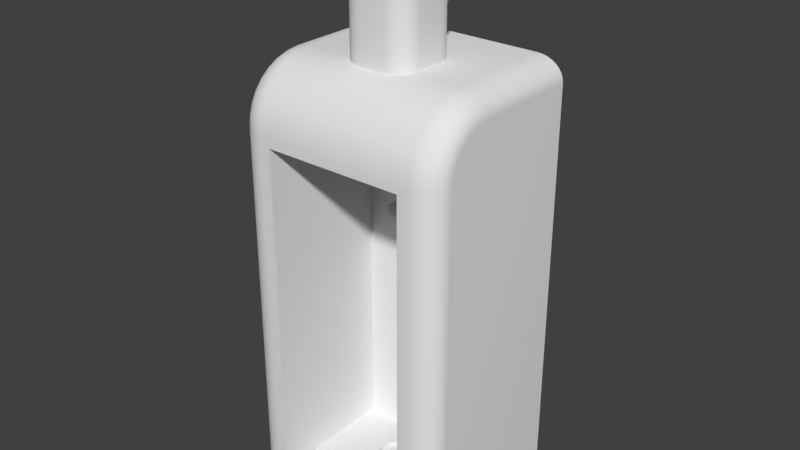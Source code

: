 # Source: GravityStorage.blend  (saved by Blender 2.78.0; exported with 4.5.12 LTS)
import bpy
from mathutils import Matrix  # noqa: F401  (used for matrix-valued properties, if any)

bpy.ops.wm.read_factory_settings(use_empty=True)
scene = bpy.context.scene
scene.name = 'Scene'

# ---- collections
col_collection_1 = bpy.data.collections.new('Collection 1'); scene.collection.children.link(col_collection_1)

# ---- materials (node trees are filled in below, after node groups)
mat_material = bpy.data.materials.new('Material')
mat_material.alpha_threshold = 0.0
mat_material.use_transparent_shadow = False
mat_material.roughness = 0.5
mat_material.line_color = (0.0, 0.0, 0.0, 1.0)

# ---- material node trees

# ---- world
world_world = bpy.data.worlds.new('World'); scene.world = world_world
world_world.color = (0.05088, 0.05088, 0.05088)
world_world.use_sun_shadow = False
world_world.sun_shadow_jitter_overblur = 0.0
world_world.cycles.sampling_method = 'MANUAL'

# ---- meshes
me_cylinder = bpy.data.meshes.new('Cylinder')
me_cylinder.from_pydata([(0.0, 1.0, -0.1), (-2.871e-07, 0.248, -1.49e-08), (0.1951, 0.9808, -0.1), (0.04838, 0.2432, -1.49e-08), (0.3827, 0.9239, -0.1), (0.0949, 0.2291, -1.49e-08), (0.5556, 0.8315, -0.1), (0.1378, 0.2062, -1.49e-08), (0.7071, 0.7071, -0.1), (0.1754, 0.1754, -1.49e-08), (0.8315, 0.5556, -0.1), (0.2062, 0.1378, -1.49e-08), (0.9239, 0.3827, -0.1), (0.2291, 0.0949, -1.49e-08), (0.9808, 0.1951, -0.1), (0.2432, 0.04838, -1.49e-08), (1.0, 7.55e-08, -0.1), (0.248, -3.992e-08, -1.49e-08), (0.9808, -0.1951, -0.1), (0.2432, -0.04838, -1.49e-08), (0.9239, -0.3827, -0.1), (0.2291, -0.0949, -1.49e-08), (0.8315, -0.5556, -0.1), (0.2062, -0.1378, -1.49e-08), (0.7071, -0.7071, -0.1), (0.1754, -0.1754, -1.49e-08), (0.5556, -0.8315, -0.1), (0.1378, -0.2062, -1.49e-08), (0.3827, -0.9239, -0.1), (0.0949, -0.2291, -1.49e-08), (0.1951, -0.9808, -0.1), (0.04838, -0.2432, -1.49e-08), (-3.258e-07, -1.0, -0.1), (-9.22e-08, -0.248, -1.49e-08), (-0.1951, -0.9808, -0.1), (-0.04838, -0.2432, -1.49e-08), (-0.3827, -0.9239, -0.1), (-0.0949, -0.2291, -1.49e-08), (-0.5556, -0.8315, -0.1), (-0.1378, -0.2062, -1.49e-08), (-0.7071, -0.7071, -0.1), (-0.1754, -0.1754, -1.49e-08), (-0.8315, -0.5556, -0.1), (-0.2062, -0.1378, -1.49e-08), (-0.9239, -0.3827, -0.1), (-0.2291, -0.0949, -1.49e-08), (-0.9808, -0.1951, -0.1), (-0.2432, -0.04838, -1.49e-08), (-1.0, 9.656e-07, -0.1), (-0.248, 2.759e-07, -1.49e-08), (-0.9808, 0.1951, -0.1), (-0.2432, 0.04838, -1.49e-08), (-0.9239, 0.3827, -0.1), (-0.2291, 0.0949, -1.49e-08), (-0.8315, 0.5556, -0.1), (-0.2062, 0.1378, -1.49e-08), (-0.7071, 0.7071, -0.1), (-0.1754, 0.1754, -1.49e-08), (-0.5556, 0.8315, -0.1), (-0.1378, 0.2062, -1.49e-08), (-0.3827, 0.9239, -0.1), (-0.0949, 0.2291, -1.49e-08), (-0.1951, 0.9808, -0.1), (-0.04838, 0.2432, -1.49e-08), (0.1951, 0.9808, -1.49e-08), (0.0, 1.0, -1.49e-08), (0.3827, 0.9239, -1.49e-08), (0.5556, 0.8315, -1.49e-08), (0.7071, 0.7071, -1.49e-08), (0.8315, 0.5556, -1.49e-08), (0.9239, 0.3827, -1.49e-08), (0.9808, 0.1951, -1.49e-08), (1.0, 7.55e-08, -1.49e-08), (0.9808, -0.1951, -1.49e-08), (0.9239, -0.3827, -1.49e-08), (0.8315, -0.5556, -1.49e-08), (0.7071, -0.7071, -1.49e-08), (0.5556, -0.8315, -1.49e-08), (0.3827, -0.9239, -1.49e-08), (0.1951, -0.9808, -1.49e-08), (-3.258e-07, -1.0, -1.49e-08), (-0.1951, -0.9808, -1.49e-08), (-0.3827, -0.9239, -1.49e-08), (-0.5556, -0.8315, -1.49e-08), (-0.7071, -0.7071, -1.49e-08), (-0.8315, -0.5556, -1.49e-08), (-0.9239, -0.3827, -1.49e-08), (-0.9808, -0.1951, -1.49e-08), (-1.0, 9.656e-07, -1.49e-08), (-0.9808, 0.1951, -1.49e-08), (-0.9239, 0.3827, -1.49e-08), (-0.8315, 0.5556, -1.49e-08), (-0.7071, 0.7071, -1.49e-08), (-0.5556, 0.8315, -1.49e-08), (-0.3827, 0.9239, -1.49e-08), (-0.1951, 0.9808, -1.49e-08), (0.04838, 0.2432, -0.05), (-2.871e-07, 0.248, -0.05), (0.0949, 0.2291, -0.05), (0.1378, 0.2062, -0.05), (0.1754, 0.1754, -0.05), (0.2062, 0.1378, -0.05), (0.2291, 0.0949, -0.05), (0.2432, 0.04838, -0.05), (0.248, -3.992e-08, -0.05), (0.2432, -0.04838, -0.05), (0.2291, -0.0949, -0.05), (0.2062, -0.1378, -0.05), (0.1754, -0.1754, -0.05), (0.1378, -0.2062, -0.05), (0.0949, -0.2291, -0.05), (0.04838, -0.2432, -0.05), (-9.22e-08, -0.248, -0.05), (-0.04838, -0.2432, -0.05), (-0.0949, -0.2291, -0.05), (-0.1378, -0.2062, -0.05), (-0.1754, -0.1754, -0.05), (-0.2062, -0.1378, -0.05), (-0.2291, -0.0949, -0.05), (-0.2432, -0.04838, -0.05), (-0.248, 2.759e-07, -0.05), (-0.2432, 0.04838, -0.05), (-0.2291, 0.0949, -0.05), (-0.2062, 0.1378, -0.05), (-0.1754, 0.1754, -0.05), (-0.1378, 0.2062, -0.05), (-0.0949, 0.2291, -0.05), (-0.04838, 0.2432, -0.05), (0.0, 1.0, -0.1), (0.1951, 0.9808, -0.1), (0.1951, 0.9808, -1.49e-08), (0.0, 1.0, -1.49e-08), (0.3827, 0.9239, -0.1), (0.3827, 0.9239, -1.49e-08), (0.5556, 0.8315, -0.1), (0.5556, 0.8315, -1.49e-08), (0.7071, 0.7071, -0.1), (0.7071, 0.7071, -1.49e-08), (0.8315, 0.5556, -0.1), (0.8315, 0.5556, -1.49e-08), (0.9239, 0.3827, -0.1), (0.9239, 0.3827, -1.49e-08), (0.9808, 0.1951, -0.1), (0.9808, 0.1951, -1.49e-08), (1.0, 7.55e-08, -0.1), (1.0, 7.55e-08, -1.49e-08), (0.9808, -0.1951, -0.1), (0.9808, -0.1951, -1.49e-08), (0.9239, -0.3827, -0.1), (0.9239, -0.3827, -1.49e-08), (0.8315, -0.5556, -0.1), (0.8315, -0.5556, -1.49e-08), (0.7071, -0.7071, -0.1), (0.7071, -0.7071, -1.49e-08), (0.5556, -0.8315, -0.1), (0.5556, -0.8315, -1.49e-08), (0.3827, -0.9239, -0.1), (0.3827, -0.9239, -1.49e-08), (0.1951, -0.9808, -0.1), (0.1951, -0.9808, -1.49e-08), (-3.258e-07, -1.0, -0.1), (-3.258e-07, -1.0, -1.49e-08), (-0.1951, -0.9808, -0.1), (-0.1951, -0.9808, -1.49e-08), (-0.3827, -0.9239, -0.1), (-0.3827, -0.9239, -1.49e-08), (-0.5556, -0.8315, -0.1), (-0.5556, -0.8315, -1.49e-08), (-0.7071, -0.7071, -0.1), (-0.7071, -0.7071, -1.49e-08), (-0.8315, -0.5556, -0.1), (-0.8315, -0.5556, -1.49e-08), (-0.9239, -0.3827, -0.1), (-0.9239, -0.3827, -1.49e-08), (-0.9808, -0.1951, -0.1), (-0.9808, -0.1951, -1.49e-08), (-1.0, 9.656e-07, -0.1), (-1.0, 9.656e-07, -1.49e-08), (-0.9808, 0.1951, -0.1), (-0.9808, 0.1951, -1.49e-08), (-0.9239, 0.3827, -0.1), (-0.9239, 0.3827, -1.49e-08), (-0.8315, 0.5556, -0.1), (-0.8315, 0.5556, -1.49e-08), (-0.7071, 0.7071, -0.1), (-0.7071, 0.7071, -1.49e-08), (-0.5556, 0.8315, -0.1), (-0.5556, 0.8315, -1.49e-08), (-0.3827, 0.9239, -0.1), (-0.3827, 0.9239, -1.49e-08), (-0.1951, 0.9808, -0.1), (-0.1951, 0.9808, -1.49e-08), (0.04838, 0.2432, -1.49e-08), (-2.871e-07, 0.248, -1.49e-08), (0.0949, 0.2291, -1.49e-08), (0.1378, 0.2062, -1.49e-08), (0.1754, 0.1754, -1.49e-08), (0.2062, 0.1378, -1.49e-08), (0.2291, 0.0949, -1.49e-08), (0.2432, 0.04838, -1.49e-08), (0.248, -3.992e-08, -1.49e-08), (0.2432, -0.04838, -1.49e-08), (0.2291, -0.0949, -1.49e-08), (0.2062, -0.1378, -1.49e-08), (0.1754, -0.1754, -1.49e-08), (0.1378, -0.2062, -1.49e-08), (0.0949, -0.2291, -1.49e-08), (0.04838, -0.2432, -1.49e-08), (-9.22e-08, -0.248, -1.49e-08), (-0.04838, -0.2432, -1.49e-08), (-0.0949, -0.2291, -1.49e-08), (-0.1378, -0.2062, -1.49e-08), (-0.1754, -0.1754, -1.49e-08), (-0.2062, -0.1378, -1.49e-08), (-0.2291, -0.0949, -1.49e-08), (-0.2432, -0.04838, -1.49e-08), (-0.248, 2.759e-07, -1.49e-08), (-0.2432, 0.04838, -1.49e-08), (-0.2291, 0.0949, -1.49e-08), (-0.2062, 0.1378, -1.49e-08), (-0.1754, 0.1754, -1.49e-08), (-0.1378, 0.2062, -1.49e-08), (-0.0949, 0.2291, -1.49e-08), (-0.04838, 0.2432, -1.49e-08), (0.04838, 0.2432, -0.05), (-2.871e-07, 0.248, -0.05), (0.0949, 0.2291, -0.05), (0.1378, 0.2062, -0.05), (0.1754, 0.1754, -0.05), (0.2062, 0.1378, -0.05), (0.2291, 0.0949, -0.05), (0.2432, 0.04838, -0.05), (0.248, -3.992e-08, -0.05), (0.2432, -0.04838, -0.05), (0.2291, -0.0949, -0.05), (0.2062, -0.1378, -0.05), (0.1754, -0.1754, -0.05), (0.1378, -0.2062, -0.05), (0.0949, -0.2291, -0.05), (0.04838, -0.2432, -0.05), (-9.22e-08, -0.248, -0.05), (-0.04838, -0.2432, -0.05), (-0.0949, -0.2291, -0.05), (-0.1378, -0.2062, -0.05), (-0.1754, -0.1754, -0.05), (-0.2062, -0.1378, -0.05), (-0.2291, -0.0949, -0.05), (-0.2432, -0.04838, -0.05), (-0.248, 2.759e-07, -0.05), (-0.2432, 0.04838, -0.05), (-0.2291, 0.0949, -0.05), (-0.2062, 0.1378, -0.05), (-0.1754, 0.1754, -0.05), (-0.1378, 0.2062, -0.05), (-0.0949, 0.2291, -0.05), (-0.04838, 0.2432, -0.05)], [], [(128, 131, 130, 129), (129, 130, 133, 132), (132, 133, 135, 134), (134, 135, 137, 136), (136, 137, 139, 138), (138, 139, 141, 140), (140, 141, 143, 142), (142, 143, 145, 144), (144, 145, 147, 146), (146, 147, 149, 148), (148, 149, 151, 150), (150, 151, 153, 152), (152, 153, 155, 154), (154, 155, 157, 156), (156, 157, 159, 158), (158, 159, 161, 160), (160, 161, 163, 162), (162, 163, 165, 164), (164, 165, 167, 166), (166, 167, 169, 168), (168, 169, 171, 170), (170, 171, 173, 172), (172, 173, 175, 174), (174, 175, 177, 176), (176, 177, 179, 178), (178, 179, 181, 180), (180, 181, 183, 182), (182, 183, 185, 184), (184, 185, 187, 186), (186, 187, 189, 188), (199, 13, 102, 231), (188, 189, 191, 190), (190, 191, 131, 128), (0, 2, 4, 6, 8, 10, 12, 14, 16, 18, 20, 22, 24, 26, 28, 30, 32, 34, 36, 38, 40, 42, 44, 46, 48, 50, 52, 54, 56, 58, 60, 62), (193, 192, 64, 65), (192, 194, 66, 64), (194, 195, 67, 66), (195, 196, 68, 67), (196, 197, 69, 68), (197, 198, 70, 69), (198, 15, 71, 70), (15, 200, 72, 71), (200, 201, 73, 72), (201, 202, 74, 73), (202, 203, 75, 74), (203, 204, 76, 75), (204, 205, 77, 76), (205, 206, 78, 77), (206, 207, 79, 78), (207, 208, 80, 79), (208, 209, 81, 80), (209, 210, 82, 81), (210, 211, 83, 82), (211, 212, 84, 83), (212, 213, 85, 84), (213, 214, 86, 85), (214, 215, 87, 86), (215, 216, 88, 87), (216, 217, 89, 88), (217, 218, 90, 89), (218, 219, 91, 90), (219, 220, 92, 91), (220, 221, 93, 92), (221, 222, 94, 93), (222, 223, 95, 94), (223, 193, 65, 95), (224, 225, 255, 254, 253, 252, 251, 250, 249, 248, 247, 246, 245, 244, 243, 242, 241, 240, 239, 238, 237, 236, 235, 234, 233, 232, 103, 230, 229, 228, 227, 226), (43, 41, 116, 117), (17, 199, 231, 104), (45, 43, 117, 118), (19, 17, 104, 105), (47, 45, 118, 119), (21, 19, 105, 106), (49, 47, 119, 120), (23, 21, 106, 107), (51, 49, 120, 121), (25, 23, 107, 108), (53, 51, 121, 122), (27, 25, 108, 109), (55, 53, 122, 123), (29, 27, 109, 110), (3, 1, 97, 96), (57, 55, 123, 124), (31, 29, 110, 111), (5, 3, 96, 98), (59, 57, 124, 125), (33, 31, 111, 112), (7, 5, 98, 99), (61, 59, 125, 126), (35, 33, 112, 113), (9, 7, 99, 100), (63, 61, 126, 127), (37, 35, 113, 114), (11, 9, 100, 101), (1, 63, 127, 97), (39, 37, 114, 115), (13, 11, 101, 102), (41, 39, 115, 116)])
me_cylinder.polygons.foreach_set('use_smooth', [True] * 98)
me_cylinder.use_remesh_preserve_volume = False
me_cylinder.use_remesh_preserve_attributes = False
me_cylinder.use_mirror_vertex_groups = False
me_cylinder.update()
me_cube_001 = bpy.data.meshes.new('Cube.001')
me_cube_001.from_pydata([(-0.4, -0.4, -1.0), (-0.4, -1.0, -0.4), (-1.0, -0.4, -0.4), (-0.4, -0.5552, -0.9796), (-0.4, -0.7, -0.9196), (-0.4, -0.8243, -0.8243), (-0.5552, -0.4, -0.9796), (-0.5601, -0.5614, -0.9552), (-0.5575, -0.701, -0.8946), (-0.5543, -0.8098, -0.8102), (-0.7, -0.4, -0.9196), (-0.7011, -0.5584, -0.8942), (-0.6858, -0.6859, -0.8433), (-0.6732, -0.7777, -0.7777), (-0.7464, -0.7464, -0.7464), (-0.5552, -0.9796, -0.4), (-0.7, -0.9196, -0.4), (-0.8243, -0.8243, -0.4), (-0.4, -0.9796, -0.5552), (-0.5614, -0.9552, -0.5601), (-0.701, -0.8946, -0.5575), (-0.8098, -0.8102, -0.5543), (-0.4, -0.9196, -0.7), (-0.5584, -0.8942, -0.7011), (-0.6859, -0.8433, -0.6858), (-0.7777, -0.7777, -0.6732), (-0.9796, -0.4, -0.5552), (-0.9196, -0.4, -0.7), (-0.8243, -0.4, -0.8243), (-0.9796, -0.5552, -0.4), (-0.9552, -0.5601, -0.5614), (-0.8946, -0.5575, -0.701), (-0.8102, -0.5543, -0.8098), (-0.9196, -0.7, -0.4), (-0.8942, -0.7011, -0.5584), (-0.8433, -0.6858, -0.6859), (-0.7777, -0.6732, -0.7777), (-0.4, -1.0, 1.0), (-1.0, -0.4, 1.0), (-0.5553, -0.9796, 1.0), (-0.7, -0.9196, 1.0), (-0.8243, -0.8243, 1.0), (-0.9196, -0.7, 1.0), (-0.9796, -0.5553, 1.0), (-1.0, 1.0, -0.4), (-0.4, 1.0, -1.0), (-0.9796, 1.0, -0.5553), (-0.9196, 1.0, -0.7), (-0.8243, 1.0, -0.8243), (-0.7, 1.0, -0.9196), (-0.5553, 1.0, -0.9796), (-0.4, 1.0, 1.6), (-0.4, 1.6, 1.0), (-1.0, 0.4, 0.4), (-0.4, 1.023, 1.445), (-0.4, 1.083, 1.301), (-0.4, 1.176, 1.176), (-0.5537, 0.9773, 1.424), (-0.5554, 0.9971, 1.303), (-0.5577, 1.044, 1.201), (-0.5582, 1.113, 1.114), (-0.6983, 0.9176, 1.219), (-0.6988, 0.9526, 1.154), (-0.6949, 0.9998, 1.101), (-0.6891, 1.052, 1.052), (-0.7683, 1.0, 1.0), (-0.5537, 1.424, 0.9773), (-0.6983, 1.219, 0.9176), (-0.8243, 1.0, 0.8243), (-0.4, 1.445, 1.023), (-0.5567, 1.306, 1.003), (-0.7001, 1.156, 0.956), (-0.8169, 1.0, 0.887), (-0.4, 1.301, 1.083), (-0.5579, 1.202, 1.048), (-0.6951, 1.101, 1.001), (-0.7981, 1.0, 0.9483), (-0.9773, 0.5537, 0.5764), (-0.9176, 0.6983, 0.7807), (-0.8243, 0.8243, 1.0), (-0.9773, 0.5764, 0.5537), (-0.9383, 0.6964, 0.6934), (-0.8924, 0.7991, 0.8433), (-0.8174, 0.8863, 0.9996), (-0.9176, 0.7807, 0.6983), (-0.8896, 0.8452, 0.7976), (-0.8558, 0.8993, 0.8989), (-0.7982, 0.9481, 1.0), (0.4, -0.4, -1.0), (1.0, -0.4, -0.4), (0.4, -1.0, -0.4), (0.5552, -0.4, -0.9796), (0.7, -0.4, -0.9196), (0.8243, -0.4, -0.8243), (0.4, -0.5552, -0.9796), (0.5614, -0.5601, -0.9552), (0.701, -0.5575, -0.8946), (0.8098, -0.5543, -0.8102), (0.4, -0.7, -0.9196), (0.5584, -0.7011, -0.8942), (0.6859, -0.6858, -0.8433), (0.7777, -0.6732, -0.7777), (0.7464, -0.7464, -0.7464), (0.9796, -0.5552, -0.4), (0.9196, -0.7, -0.4), (0.8243, -0.8243, -0.4), (0.9796, -0.4, -0.5552), (0.9552, -0.5614, -0.5601), (0.8946, -0.701, -0.5575), (0.8102, -0.8098, -0.5543), (0.9196, -0.4, -0.7), (0.8942, -0.5584, -0.7011), (0.8433, -0.6859, -0.6858), (0.7777, -0.7777, -0.6732), (0.4, -0.9796, -0.5552), (0.4, -0.9196, -0.7), (0.4, -0.8243, -0.8243), (0.5552, -0.9796, -0.4), (0.5601, -0.9552, -0.5614), (0.5575, -0.8946, -0.701), (0.5543, -0.8102, -0.8098), (0.7, -0.9196, -0.4), (0.7011, -0.8942, -0.5584), (0.6858, -0.8433, -0.6859), (0.6732, -0.7777, -0.7777), (1.0, -0.4, 1.0), (0.4, -1.0, 1.0), (0.9796, -0.5553, 1.0), (0.9196, -0.7, 1.0), (0.8243, -0.8243, 1.0), (0.7, -0.9196, 1.0), (0.5553, -0.9796, 1.0), (0.4, 1.0, -1.0), (1.0, 1.0, -0.4), (0.5553, 1.0, -0.9796), (0.7, 1.0, -0.9196), (0.8243, 1.0, -0.8243), (0.9196, 1.0, -0.7), (0.9796, 1.0, -0.5553), (0.4, 1.0, 1.6), (1.0, 0.4, 0.4), (0.4, 1.6, 1.0), (0.5537, 0.9773, 1.424), (0.6983, 0.9176, 1.219), (0.8243, 0.8243, 1.0), (0.4, 1.023, 1.445), (0.5567, 1.003, 1.306), (0.7001, 0.956, 1.156), (0.8169, 0.887, 1.0), (0.4, 1.083, 1.301), (0.5579, 1.048, 1.202), (0.6951, 1.001, 1.101), (0.7981, 0.9483, 1.0), (0.7683, 1.0, 1.0), (0.9773, 0.5764, 0.5537), (0.9176, 0.7807, 0.6983), (0.8243, 1.0, 0.8243), (0.9773, 0.5537, 0.5764), (0.9383, 0.6934, 0.6964), (0.8924, 0.8433, 0.7991), (0.8174, 0.9996, 0.8863), (0.9176, 0.6983, 0.7807), (0.8896, 0.7976, 0.8452), (0.8558, 0.8989, 0.8993), (0.7982, 1.0, 0.9481), (0.4, 1.445, 1.023), (0.4, 1.301, 1.083), (0.4, 1.176, 1.176), (0.5537, 1.424, 0.9773), (0.5554, 1.303, 0.9971), (0.5577, 1.201, 1.044), (0.5582, 1.114, 1.113), (0.6983, 1.219, 0.9176), (0.6988, 1.154, 0.9526), (0.6949, 1.101, 0.9998), (0.6891, 1.052, 1.052), (-0.4, 4.0, -1.0), (-1.0, 4.0, -0.4), (-0.5553, 4.0, -0.9796), (-0.7, 4.0, -0.9196), (-0.8243, 4.0, -0.8243), (-0.9196, 4.0, -0.7), (-0.9796, 4.0, -0.5553), (-1.0, 4.0, 0.4), (-0.4, 4.0, 1.0), (-0.9796, 4.0, 0.5553), (-0.9196, 4.0, 0.7), (-0.8243, 4.0, 0.8243), (-0.7, 4.0, 0.9196), (-0.5553, 4.0, 0.9796), (0.4, 4.0, 1.0), (1.0, 4.0, 0.4), (0.5553, 4.0, 0.9796), (0.7, 4.0, 0.9196), (0.8243, 4.0, 0.8243), (0.9196, 4.0, 0.7), (0.9796, 4.0, 0.5553), (1.0, 4.0, -0.4), (0.4, 4.0, -1.0), (0.9796, 4.0, -0.5553), (0.9196, 4.0, -0.7), (0.8243, 4.0, -0.8243), (0.7, 4.0, -0.9196), (0.5553, 4.0, -0.9796), (1.0, 0.4, 2.625), (0.4, 1.0, 2.625), (0.9796, 0.5553, 2.625), (0.9196, 0.7, 2.625), (0.8243, 0.8243, 2.625), (0.7, 0.9196, 2.625), (0.5553, 0.9796, 2.625), (-0.4, 1.0, 2.625), (-1.0, 0.4, 2.625), (-0.5553, 0.9796, 2.625), (-0.7, 0.9196, 2.625), (-0.8243, 0.8243, 2.625), (-0.9196, 0.7, 2.625), (-0.9796, 0.5553, 2.625), (-1.0, -0.4, 2.625), (-0.4, -1.0, 2.625), (-0.9796, -0.5553, 2.625), (-0.9196, -0.7, 2.625), (-0.8243, -0.8243, 2.625), (-0.7, -0.9196, 2.625), (-0.5553, -0.9796, 2.625), (0.4, -1.0, 2.625), (1.0, -0.4, 2.625), (0.5553, -0.9796, 2.625), (0.7, -0.9196, 2.625), (0.8243, -0.8243, 2.625), (0.9196, -0.7, 2.625), (0.9796, -0.5553, 2.625), (-0.8243, 1.0, 0.8243), (0.8243, 0.8243, 1.0), (-0.4, 4.0, 1.0), (-0.5553, 4.0, 0.9796), (-0.7, 4.0, 0.9196), (-0.8243, 4.0, 0.8243), (-0.9196, 4.0, 0.7), (-0.9796, 4.0, 0.5553), (-1.0, 4.0, 0.4), (-0.5553, 4.0, -0.9796), (-0.4, 4.0, -1.0), (-0.7, 4.0, -0.9196), (-0.8243, 4.0, -0.8243), (-0.9196, 4.0, -0.7), (-0.9796, 4.0, -0.5553), (-1.0, 4.0, -0.4), (1.0, 4.0, 0.4), (0.9796, 4.0, 0.5553), (0.9196, 4.0, 0.7), (0.8243, 4.0, 0.8243), (0.7, 4.0, 0.9196), (0.5553, 4.0, 0.9796), (0.4, 4.0, 1.0), (0.4, 4.0, -1.0), (0.5553, 4.0, -0.9796), (0.7, 4.0, -0.9196), (0.8243, 4.0, -0.8243), (0.9196, 4.0, -0.7), (0.9796, 4.0, -0.5553), (1.0, 4.0, -0.4), (-1.0, 0.4, 2.625), (-0.9796, 0.5553, 2.625), (-0.9196, 0.7, 2.625), (-0.8243, 0.8243, 2.625), (-0.7, 0.9196, 2.625), (-0.5553, 0.9796, 2.625), (-0.4, 1.0, 2.625), (0.9796, 0.5553, 2.625), (1.0, 0.4, 2.625), (0.9196, 0.7, 2.625), (0.8243, 0.8243, 2.625), (0.7, 0.9196, 2.625), (0.5553, 0.9796, 2.625), (0.4, 1.0, 2.625), (-0.4, -1.0, 2.625), (-0.5553, -0.9796, 2.625), (-0.7, -0.9196, 2.625), (-0.8243, -0.8243, 2.625), (-0.9196, -0.7, 2.625), (-0.9796, -0.5553, 2.625), (-1.0, -0.4, 2.625), (1.0, -0.4, 2.625), (0.9796, -0.5553, 2.625), (0.9196, -0.7, 2.625), (0.8243, -0.8243, 2.625), (0.7, -0.9196, 2.625), (0.5553, -0.9796, 2.625), (0.4, -1.0, 2.625)], [], [(90, 126, 37, 1), (140, 204, 283, 125), (126, 225, 276, 37), (2, 38, 53, 44), (270, 269, 271, 272, 273, 274, 275, 268, 267, 266, 265, 264, 263, 212, 282, 281, 280, 279, 278, 277, 219, 289, 288, 287, 286, 285, 284, 226), (45, 176, 255, 132), (51, 211, 205, 139), (242, 241, 243, 244, 245, 246, 247, 240, 239, 238, 237, 236, 235, 184, 254, 253, 252, 251, 250, 249, 191, 261, 260, 259, 258, 257, 256, 198), (141, 190, 234, 52), (133, 140, 125, 89), (53, 183, 177, 44), (38, 218, 262, 53), (133, 197, 248, 140), (0, 3, 7, 6), (3, 4, 8, 7), (4, 5, 9, 8), (6, 7, 11, 10), (7, 8, 12, 11), (8, 9, 13, 12), (10, 11, 32, 28), (11, 12, 36, 32), (12, 13, 14, 36), (1, 15, 19, 18), (15, 16, 20, 19), (16, 17, 21, 20), (18, 19, 23, 22), (19, 20, 24, 23), (20, 21, 25, 24), (22, 23, 9, 5), (23, 24, 13, 9), (24, 25, 14, 13), (2, 26, 30, 29), (26, 27, 31, 30), (27, 28, 32, 31), (29, 30, 34, 33), (30, 31, 35, 34), (31, 32, 36, 35), (33, 34, 21, 17), (34, 35, 25, 21), (35, 36, 14, 25), (51, 54, 58, 57), (54, 55, 59, 58), (55, 56, 60, 59), (57, 58, 62, 61), (58, 59, 63, 62), (59, 60, 64, 63), (61, 62, 83, 79), (62, 63, 87, 83), (63, 64, 65, 87), (52, 66, 70, 69), (66, 67, 71, 70), (67, 232, 72, 71), (69, 70, 74, 73), (70, 71, 75, 74), (71, 72, 76, 75), (73, 74, 60, 56), (74, 75, 64, 60), (75, 76, 65, 64), (53, 77, 81, 80), (77, 78, 82, 81), (78, 79, 83, 82), (80, 81, 85, 84), (81, 82, 86, 85), (82, 83, 87, 86), (84, 85, 72, 232), (85, 86, 76, 72), (86, 87, 65, 76), (88, 91, 95, 94), (91, 92, 96, 95), (92, 93, 97, 96), (94, 95, 99, 98), (95, 96, 100, 99), (96, 97, 101, 100), (98, 99, 120, 116), (99, 100, 124, 120), (100, 101, 102, 124), (89, 103, 107, 106), (103, 104, 108, 107), (104, 105, 109, 108), (106, 107, 111, 110), (107, 108, 112, 111), (108, 109, 113, 112), (110, 111, 97, 93), (111, 112, 101, 97), (112, 113, 102, 101), (90, 114, 118, 117), (114, 115, 119, 118), (115, 116, 120, 119), (117, 118, 122, 121), (118, 119, 123, 122), (119, 120, 124, 123), (121, 122, 109, 105), (122, 123, 113, 109), (123, 124, 102, 113), (139, 142, 146, 145), (142, 143, 147, 146), (143, 233, 148, 147), (145, 146, 150, 149), (146, 147, 151, 150), (147, 148, 152, 151), (149, 150, 171, 167), (150, 151, 175, 171), (151, 152, 153, 175), (140, 154, 158, 157), (154, 155, 159, 158), (155, 156, 160, 159), (157, 158, 162, 161), (158, 159, 163, 162), (159, 160, 164, 163), (161, 162, 148, 233), (162, 163, 152, 148), (163, 164, 153, 152), (141, 165, 169, 168), (165, 166, 170, 169), (166, 167, 171, 170), (168, 169, 173, 172), (169, 170, 174, 173), (170, 171, 175, 174), (172, 173, 160, 156), (173, 174, 164, 160), (174, 175, 153, 164), (45, 0, 6, 50), (50, 6, 10, 49), (49, 10, 28, 48), (48, 28, 27, 47), (47, 27, 26, 46), (46, 26, 2, 44), (1, 37, 39, 15), (15, 39, 40, 16), (16, 40, 41, 17), (17, 41, 42, 33), (33, 42, 43, 29), (29, 43, 38, 2), (51, 139, 145, 54), (54, 145, 149, 55), (55, 149, 167, 56), (56, 167, 166, 73), (73, 166, 165, 69), (69, 165, 141, 52), (88, 132, 134, 91), (91, 134, 135, 92), (92, 135, 136, 93), (93, 136, 137, 110), (110, 137, 138, 106), (106, 138, 133, 89), (126, 90, 117, 131), (131, 117, 121, 130), (130, 121, 105, 129), (129, 105, 104, 128), (128, 104, 103, 127), (127, 103, 89, 125), (0, 88, 94, 3), (3, 94, 98, 4), (4, 98, 116, 5), (5, 116, 115, 22), (22, 115, 114, 18), (18, 114, 90, 1), (52, 234, 189, 66), (66, 189, 188, 67), (67, 188, 187, 68), (68, 187, 186, 84), (84, 186, 185, 80), (80, 185, 183, 53), (176, 45, 50, 178), (178, 50, 49, 179), (179, 49, 48, 180), (180, 48, 47, 181), (181, 47, 46, 182), (182, 46, 44, 177), (140, 248, 196, 154), (154, 196, 195, 155), (155, 195, 194, 156), (156, 194, 193, 172), (172, 193, 192, 168), (168, 192, 190, 141), (132, 255, 203, 134), (134, 203, 202, 135), (135, 202, 201, 136), (136, 201, 200, 137), (137, 200, 199, 138), (138, 199, 197, 133), (53, 262, 217, 77), (77, 217, 216, 78), (78, 216, 215, 79), (79, 215, 214, 61), (61, 214, 213, 57), (57, 213, 211, 51), (204, 140, 157, 206), (206, 157, 161, 207), (207, 161, 144, 208), (208, 144, 143, 209), (209, 143, 142, 210), (210, 142, 139, 205), (37, 276, 224, 39), (39, 224, 223, 40), (40, 223, 222, 41), (41, 222, 221, 42), (42, 221, 220, 43), (43, 220, 218, 38), (125, 283, 231, 127), (127, 231, 230, 128), (128, 230, 229, 129), (129, 229, 228, 130), (130, 228, 227, 131), (131, 227, 225, 126), (45, 132, 88, 0)])
me_cube_001.polygons.foreach_set('use_smooth', [True] * 206)
me_cube_001.use_remesh_preserve_volume = False
me_cube_001.use_remesh_preserve_attributes = False
me_cube_001.use_mirror_vertex_groups = False
me_cube_001.update()
me_cube = bpy.data.meshes.new('Cube')
me_cube.from_pydata([(1.0, 1.0, -2.5), (-1.0, 1.0, -2.5), (-0.6514, -1.0, -2.401), (-1.0, -0.75, -2.5), (-0.7988, -0.9952, -2.5), (-0.8457, -0.981, -2.5), (-0.8889, -0.9579, -2.5), (-0.9268, -0.9268, -2.5), (-0.9579, -0.8889, -2.5), (-0.981, -0.8457, -2.5), (-0.9952, -0.7988, -2.5), (-1.0, 1.0, 2.25), (-0.75, 1.0, 2.5), (-0.9952, 1.0, 2.299), (-0.981, 1.0, 2.346), (-0.9579, 1.0, 2.389), (-0.9268, 1.0, 2.427), (-0.8889, 1.0, 2.458), (-0.8457, 1.0, 2.481), (-0.7988, 1.0, 2.495), (-1.0, -0.75, 1.738), (-0.6514, -1.0, 1.651), (-0.9952, -0.7988, 1.74), (-0.981, -0.8457, 1.742), (-0.9579, -0.8889, 1.745), (-0.9268, -0.9268, 1.746), (-0.8889, -0.9579, 1.748), (-0.8457, -0.981, 1.749), (-0.7988, -0.9952, 1.75), (-1.0, -0.2377, 2.25), (-0.75, -0.25, 2.5), (-0.9952, -0.2401, 2.299), (-0.981, -0.2424, 2.346), (-0.9579, -0.2445, 2.389), (-0.9268, -0.2464, 2.427), (-0.8889, -0.2479, 2.458), (-0.8457, -0.2491, 2.481), (-0.7988, -0.2498, 2.495), (-1.0, -0.7392, 1.847), (-0.75, -0.9856, 1.896), (-0.9952, -0.7873, 1.857), (-0.981, -0.8335, 1.866), (-0.9579, -0.8761, 1.875), (-0.9268, -0.9134, 1.882), (-0.8889, -0.9441, 1.888), (-0.8457, -0.9668, 1.893), (-0.7988, -0.9809, 1.895), (-1.0, -0.7108, 1.941), (-0.75, -0.9429, 2.037), (-0.9952, -0.7561, 1.96), (-0.981, -0.7996, 1.978), (-0.9579, -0.8398, 1.994), (-0.9268, -0.8749, 2.009), (-0.8889, -0.9038, 2.021), (-0.8457, -0.9252, 2.03), (-0.7988, -0.9384, 2.035), (-1.0, -0.6647, 2.027), (-0.75, -0.8736, 2.167), (-0.9952, -0.7055, 2.054), (-0.981, -0.7447, 2.081), (-0.9579, -0.7808, 2.105), (-0.9268, -0.8124, 2.126), (-0.8889, -0.8384, 2.143), (-0.8457, -0.8577, 2.156), (-0.7988, -0.8696, 2.164), (-1.0, -0.6027, 2.103), (-0.75, -0.7803, 2.28), (-0.9952, -0.6374, 2.137), (-0.981, -0.6707, 2.171), (-0.9579, -0.7014, 2.201), (-0.9268, -0.7283, 2.228), (-0.8889, -0.7504, 2.25), (-0.8457, -0.7668, 2.267), (-0.7988, -0.7769, 2.277), (-1.0, -0.5271, 2.165), (-0.75, -0.6667, 2.374), (-0.9952, -0.5543, 2.205), (-0.981, -0.5805, 2.245), (-0.9579, -0.6047, 2.281), (-0.9268, -0.6258, 2.312), (-0.8889, -0.6432, 2.338), (-0.8457, -0.6561, 2.358), (-0.7988, -0.664, 2.37), (-1.0, -0.4409, 2.211), (-0.75, -0.537, 2.443), (-0.9952, -0.4596, 2.256), (-0.981, -0.4777, 2.3), (-0.9579, -0.4943, 2.34), (-0.9268, -0.5089, 2.375), (-0.8889, -0.5208, 2.404), (-0.8457, -0.5297, 2.425), (-0.7988, -0.5352, 2.438), (-1.0, -0.3473, 2.239), (-0.75, -0.3963, 2.486), (-0.9952, -0.3569, 2.287), (-0.981, -0.3661, 2.333), (-0.9579, -0.3745, 2.376), (-0.9268, -0.382, 2.413), (-0.8889, -0.3881, 2.444), (-0.8457, -0.3926, 2.467), (-0.7988, -0.3954, 2.481), (1.0, -0.75, -2.5), (0.6514, -1.0, -2.401), (0.9952, -0.7988, -2.5), (0.981, -0.8457, -2.5), (0.9579, -0.8889, -2.5), (0.9268, -0.9268, -2.5), (0.8889, -0.9579, -2.5), (0.8457, -0.981, -2.5), (0.7988, -0.9952, -2.5), (0.75, 1.0, 2.5), (1.0, 1.0, 2.25), (0.7988, 1.0, 2.495), (0.8457, 1.0, 2.481), (0.8889, 1.0, 2.458), (0.9268, 1.0, 2.427), (0.9579, 1.0, 2.389), (0.981, 1.0, 2.346), (0.9952, 1.0, 2.299), (1.0, -0.2377, 2.25), (0.75, -0.25, 2.5), (0.9952, -0.2401, 2.299), (0.981, -0.2424, 2.346), (0.9579, -0.2445, 2.389), (0.9268, -0.2464, 2.427), (0.8889, -0.2479, 2.458), (0.8457, -0.2491, 2.481), (0.7988, -0.2498, 2.495), (0.6514, -1.0, 1.651), (1.0, -0.75, 1.738), (0.7988, -0.9952, 1.75), (0.8457, -0.981, 1.749), (0.8889, -0.9579, 1.748), (0.9268, -0.9268, 1.746), (0.9579, -0.8889, 1.745), (0.981, -0.8457, 1.742), (0.9952, -0.7988, 1.74), (0.75, -0.3963, 2.486), (1.0, -0.3473, 2.239), (0.7988, -0.3954, 2.481), (0.8457, -0.3926, 2.467), (0.8889, -0.3881, 2.444), (0.9268, -0.382, 2.413), (0.9579, -0.3745, 2.376), (0.981, -0.3661, 2.333), (0.9952, -0.3569, 2.287), (0.75, -0.537, 2.443), (1.0, -0.4409, 2.211), (0.7988, -0.5352, 2.438), (0.8457, -0.5297, 2.425), (0.8889, -0.5208, 2.404), (0.9268, -0.5089, 2.375), (0.9579, -0.4943, 2.34), (0.981, -0.4777, 2.3), (0.9952, -0.4596, 2.256), (0.75, -0.6667, 2.374), (1.0, -0.5271, 2.165), (0.7988, -0.664, 2.37), (0.8457, -0.6561, 2.358), (0.8889, -0.6432, 2.338), (0.9268, -0.6258, 2.312), (0.9579, -0.6047, 2.281), (0.981, -0.5805, 2.245), (0.9952, -0.5543, 2.205), (0.75, -0.7803, 2.28), (1.0, -0.6027, 2.103), (0.7988, -0.7769, 2.277), (0.8457, -0.7668, 2.267), (0.8889, -0.7504, 2.25), (0.9268, -0.7283, 2.228), (0.9579, -0.7014, 2.201), (0.981, -0.6707, 2.171), (0.9952, -0.6374, 2.137), (0.75, -0.8736, 2.167), (1.0, -0.6647, 2.027), (0.7988, -0.8696, 2.164), (0.8457, -0.8577, 2.156), (0.8889, -0.8384, 2.143), (0.9268, -0.8124, 2.126), (0.9579, -0.7808, 2.105), (0.981, -0.7447, 2.081), (0.9952, -0.7055, 2.054), (0.75, -0.9429, 2.037), (1.0, -0.7108, 1.941), (0.7988, -0.9385, 2.035), (0.8457, -0.9252, 2.03), (0.8889, -0.9038, 2.021), (0.9268, -0.8749, 2.009), (0.9579, -0.8398, 1.994), (0.981, -0.7996, 1.978), (0.9952, -0.7561, 1.96), (0.75, -0.9856, 1.896), (1.0, -0.7392, 1.847), (0.7988, -0.9809, 1.895), (0.8457, -0.9668, 1.893), (0.8889, -0.9441, 1.888), (0.9268, -0.9134, 1.882), (0.9579, -0.8761, 1.875), (0.981, -0.8335, 1.866), (0.9952, -0.7873, 1.857), (-0.75, -1.0, -2.5), (-0.75, -1.0, 1.75), (0.75, -1.0, 1.75), (0.75, -1.0, -2.5), (-0.6514, 0.5, -2.401), (-0.6514, 0.5, 1.651), (0.6514, 0.5, 1.651), (0.6514, 0.5, -2.401), (-0.07064, 0.5, 0.7502), (-0.1206, 0.5, 0.8002), (-0.1289, 0.5, 0.7009), (-0.09564, 0.5, 0.7569), (-0.1139, 0.5, 0.7752), (-0.1206, 0.5, 0.8498), (-0.07064, 0.5, 0.8998), (-0.1495, 0.5, 0.9406), (-0.1139, 0.5, 0.8748), (-0.09564, 0.5, 0.8931), (0.07064, 0.5, 0.8998), (0.1206, 0.5, 0.8498), (0.1495, 0.5, 0.9406), (0.09564, 0.5, 0.8931), (0.1139, 0.5, 0.8748), (0.1206, 0.5, 0.8002), (0.07064, 0.5, 0.7502), (0.1289, 0.5, 0.7009), (0.1139, 0.5, 0.7752), (0.09564, 0.5, 0.7569), (-0.1206, 2.868e-08, 0.8002), (-0.07064, 1.118e-08, 0.7502), (-0.07064, -0.05, 0.8002), (-0.114, 1.164e-08, 0.7753), (-0.114, -0.02497, 0.8002), (-0.1075, -0.02391, 0.7763), (-0.07064, -0.02497, 0.7569), (-0.09561, 4.808e-09, 0.7569), (-0.09455, -0.02391, 0.7634), (-0.09561, -0.04332, 0.8002), (-0.07064, -0.04332, 0.7753), (-0.09455, -0.03683, 0.7763), (-0.1206, 6.706e-08, 0.8498), (-0.07064, -0.05, 0.8498), (-0.07064, 4.255e-08, 0.8998), (-0.114, -0.02497, 0.8498), (-0.114, 7.788e-08, 0.8747), (-0.1075, -0.02391, 0.8737), (-0.07064, -0.04332, 0.8747), (-0.09561, -0.04332, 0.8498), (-0.09455, -0.03683, 0.8737), (-0.09561, 6.831e-08, 0.8931), (-0.07064, -0.02497, 0.8931), (-0.09455, -0.02391, 0.8866), (0.1206, -9.036e-08, 0.8498), (0.07064, -1.341e-07, 0.8998), (0.07064, -0.05, 0.8498), (0.114, -1.335e-07, 0.8747), (0.114, -0.02497, 0.8498), (0.1075, -0.02391, 0.8737), (0.07064, -0.02497, 0.8931), (0.09561, -1.499e-07, 0.8931), (0.09455, -0.02391, 0.8866), (0.09561, -0.04332, 0.8498), (0.07064, -0.04332, 0.8747), (0.09455, -0.03683, 0.8737), (0.1206, 7.451e-09, 0.8002), (0.07064, -0.05, 0.8002), (0.07064, 8.333e-08, 0.7502), (0.114, -0.02497, 0.8002), (0.114, 5.419e-08, 0.7753), (0.1075, -0.02391, 0.7763), (0.07064, -0.04332, 0.7753), (0.09561, -0.04332, 0.8002), (0.09455, -0.03683, 0.7763), (0.09561, 8.154e-08, 0.7569), (0.07064, -0.02497, 0.7569), (0.09455, -0.02391, 0.7634), (1.0, 1.0, -2.5), (1.0, 1.0, -2.5), (-1.0, 1.0, -2.5), (-1.0, 1.0, -2.5), (-0.9952, 1.0, 2.299), (-1.0, 1.0, 2.25), (-0.981, 1.0, 2.346), (-0.9579, 1.0, 2.389), (-0.9268, 1.0, 2.427), (-0.8889, 1.0, 2.458), (-0.8457, 1.0, 2.481), (-0.7988, 1.0, 2.495), (-0.75, 1.0, 2.5), (-1.0, -0.75, -2.5), (-0.9952, -0.7988, -2.5), (-0.981, -0.8457, -2.5), (-0.9579, -0.8889, -2.5), (-0.9268, -0.9268, -2.5), (-0.8889, -0.9579, -2.5), (-0.8457, -0.981, -2.5), (-0.7988, -0.9952, -2.5), (-0.75, -1.0, -2.5), (0.7988, 1.0, 2.495), (0.75, 1.0, 2.5), (0.8457, 1.0, 2.481), (0.8889, 1.0, 2.458), (0.9268, 1.0, 2.427), (0.9579, 1.0, 2.389), (0.981, 1.0, 2.346), (0.9952, 1.0, 2.299), (1.0, 1.0, 2.25), (0.75, -1.0, -2.5), (0.7988, -0.9952, -2.5), (0.8457, -0.981, -2.5), (0.8889, -0.9579, -2.5), (0.9268, -0.9268, -2.5), (0.9579, -0.8889, -2.5), (0.981, -0.8457, -2.5), (0.9952, -0.7988, -2.5), (1.0, -0.75, -2.5), (-0.6514, -1.0, -2.401), (-0.6514, -1.0, -2.401), (-0.6514, -1.0, 1.651), (-0.6514, -1.0, 1.651), (0.6514, -1.0, 1.651), (0.6514, -1.0, 1.651), (0.6514, -1.0, -2.401), (0.6514, -1.0, -2.401), (-0.6514, 0.5, -2.401), (-0.6514, 0.5, -2.401), (-0.6514, 0.5, 1.651), (-0.6514, 0.5, 1.651), (0.6514, 0.5, 1.651), (0.6514, 0.5, 1.651), (0.6514, 0.5, -2.401), (0.6514, 0.5, -2.401), (-0.07064, 0.5, 0.7502), (-0.09564, 0.5, 0.7569), (-0.09564, 0.5, 0.7569), (-0.1139, 0.5, 0.7752), (-0.1139, 0.5, 0.7752), (-0.1206, 0.5, 0.8002), (-0.1206, 0.5, 0.8498), (-0.1139, 0.5, 0.8748), (-0.1139, 0.5, 0.8748), (-0.09564, 0.5, 0.8931), (-0.09564, 0.5, 0.8931), (-0.07064, 0.5, 0.8998), (0.07064, 0.5, 0.8998), (0.09564, 0.5, 0.8931), (0.09564, 0.5, 0.8931), (0.1139, 0.5, 0.8748), (0.1139, 0.5, 0.8748), (0.1206, 0.5, 0.8498), (0.1206, 0.5, 0.8002), (0.1139, 0.5, 0.7752), (0.1139, 0.5, 0.7752), (0.09564, 0.5, 0.7569), (0.09564, 0.5, 0.7569), (0.07064, 0.5, 0.7502)], [], [(289, 20, 38, 47, 56, 65, 74, 83, 92, 29, 11, 279), (299, 298, 300, 301, 302, 303, 304, 305, 306, 276, 278, 281, 280, 282, 283, 284, 285, 286, 287, 288), (137, 93, 84, 146), (110, 12, 30, 120), (120, 30, 93, 137), (146, 84, 75, 155), (155, 75, 66, 164), (164, 66, 57, 173), (173, 57, 48, 182), (182, 48, 39, 191), (191, 39, 201, 202), (321, 319, 327, 329), (29, 92, 94, 31), (31, 94, 95, 32), (32, 95, 96, 33), (33, 96, 97, 34), (34, 97, 98, 35), (35, 98, 99, 36), (36, 99, 100, 37), (37, 100, 93, 30), (92, 83, 85, 94), (94, 85, 86, 95), (95, 86, 87, 96), (96, 87, 88, 97), (97, 88, 89, 98), (98, 89, 90, 99), (99, 90, 91, 100), (100, 91, 84, 93), (83, 74, 76, 85), (85, 76, 77, 86), (86, 77, 78, 87), (87, 78, 79, 88), (88, 79, 80, 89), (89, 80, 81, 90), (90, 81, 82, 91), (91, 82, 75, 84), (74, 65, 67, 76), (76, 67, 68, 77), (77, 68, 69, 78), (78, 69, 70, 79), (79, 70, 71, 80), (80, 71, 72, 81), (81, 72, 73, 82), (82, 73, 66, 75), (65, 56, 58, 67), (67, 58, 59, 68), (68, 59, 60, 69), (69, 60, 61, 70), (70, 61, 62, 71), (71, 62, 63, 72), (72, 63, 64, 73), (73, 64, 57, 66), (56, 47, 49, 58), (58, 49, 50, 59), (59, 50, 51, 60), (60, 51, 52, 61), (61, 52, 53, 62), (62, 53, 54, 63), (63, 54, 55, 64), (64, 55, 48, 57), (47, 38, 40, 49), (49, 40, 41, 50), (50, 41, 42, 51), (51, 42, 43, 52), (52, 43, 44, 53), (53, 44, 45, 54), (54, 45, 46, 55), (55, 46, 39, 48), (38, 20, 22, 40), (40, 22, 23, 41), (41, 23, 24, 42), (42, 24, 25, 43), (43, 25, 26, 44), (44, 26, 27, 45), (45, 27, 28, 46), (46, 28, 201, 39), (11, 29, 31, 13), (13, 31, 32, 14), (14, 32, 33, 15), (15, 33, 34, 16), (16, 34, 35, 17), (17, 35, 36, 18), (18, 36, 37, 19), (19, 37, 30, 12), (20, 289, 290, 22), (22, 290, 291, 23), (23, 291, 292, 24), (24, 292, 293, 25), (25, 293, 294, 26), (26, 294, 295, 27), (27, 295, 296, 28), (28, 296, 297, 201), (277, 315, 314, 313, 312, 311, 310, 309, 308, 203, 200, 4, 5, 6, 7, 8, 9, 10, 3, 1), (138, 119, 121, 145), (145, 121, 122, 144), (144, 122, 123, 143), (143, 123, 124, 142), (142, 124, 125, 141), (141, 125, 126, 140), (140, 126, 127, 139), (139, 127, 120, 137), (147, 138, 145, 154), (154, 145, 144, 153), (153, 144, 143, 152), (152, 143, 142, 151), (151, 142, 141, 150), (150, 141, 140, 149), (149, 140, 139, 148), (148, 139, 137, 146), (156, 147, 154, 163), (163, 154, 153, 162), (162, 153, 152, 161), (161, 152, 151, 160), (160, 151, 150, 159), (159, 150, 149, 158), (158, 149, 148, 157), (157, 148, 146, 155), (165, 156, 163, 172), (172, 163, 162, 171), (171, 162, 161, 170), (170, 161, 160, 169), (169, 160, 159, 168), (168, 159, 158, 167), (167, 158, 157, 166), (166, 157, 155, 164), (174, 165, 172, 181), (181, 172, 171, 180), (180, 171, 170, 179), (179, 170, 169, 178), (178, 169, 168, 177), (177, 168, 167, 176), (176, 167, 166, 175), (175, 166, 164, 173), (183, 174, 181, 190), (190, 181, 180, 189), (189, 180, 179, 188), (188, 179, 178, 187), (187, 178, 177, 186), (186, 177, 176, 185), (185, 176, 175, 184), (184, 175, 173, 182), (192, 183, 190, 199), (199, 190, 189, 198), (198, 189, 188, 197), (197, 188, 187, 196), (196, 187, 186, 195), (195, 186, 185, 194), (194, 185, 184, 193), (193, 184, 182, 191), (129, 192, 199, 136), (136, 199, 198, 135), (135, 198, 197, 134), (134, 197, 196, 133), (133, 196, 195, 132), (132, 195, 194, 131), (131, 194, 193, 130), (130, 193, 191, 202), (110, 120, 127, 112), (112, 127, 126, 113), (113, 126, 125, 114), (114, 125, 124, 115), (115, 124, 123, 116), (116, 123, 122, 117), (117, 122, 121, 118), (118, 121, 119, 111), (202, 307, 109, 130), (130, 109, 108, 131), (131, 108, 107, 132), (132, 107, 106, 133), (133, 106, 105, 134), (134, 105, 104, 135), (135, 104, 103, 136), (136, 103, 101, 129), (0, 111, 119, 138, 147, 156, 165, 174, 183, 192, 129, 101), (316, 318, 201, 297), (320, 322, 307, 202), (322, 316, 297, 307), (318, 320, 202, 201), (220, 349, 350, 225, 330, 328), (323, 128, 206, 207), (317, 102, 331, 325), (21, 2, 324, 326), (208, 224, 266, 229), (223, 219, 252, 264), (213, 209, 228, 240), (218, 214, 242, 253), (265, 254, 241, 230), (225, 355, 332, 210, 204, 330), (215, 343, 344, 220, 328, 205), (332, 333, 210), (333, 335, 210), (335, 337, 210), (338, 339, 215), (339, 341, 215), (341, 343, 215), (344, 345, 220), (345, 347, 220), (347, 349, 220), (350, 351, 225), (351, 353, 225), (353, 355, 225), (228, 231, 233, 232), (231, 235, 236, 233), (229, 234, 236, 235), (234, 238, 239, 236), (230, 237, 239, 238), (237, 232, 233, 239), (233, 236, 239), (240, 243, 245, 244), (243, 247, 248, 245), (241, 246, 248, 247), (246, 250, 251, 248), (242, 249, 251, 250), (249, 244, 245, 251), (245, 248, 251), (252, 255, 257, 256), (255, 259, 260, 257), (253, 258, 260, 259), (258, 262, 263, 260), (254, 261, 263, 262), (261, 256, 257, 263), (257, 260, 263), (264, 267, 269, 268), (267, 271, 272, 269), (265, 270, 272, 271), (270, 274, 275, 272), (266, 273, 275, 274), (273, 268, 269, 275), (269, 272, 275), (230, 241, 247, 237), (237, 247, 243, 232), (232, 243, 240, 228), (254, 265, 271, 261), (261, 271, 267, 256), (256, 267, 264, 252), (229, 266, 274, 234), (234, 274, 270, 238), (238, 270, 265, 230), (253, 242, 250, 258), (258, 250, 246, 262), (262, 246, 241, 254), (213, 240, 244, 340), (216, 244, 249, 342), (217, 249, 242, 214), (252, 219, 348, 255), (255, 222, 346, 259), (259, 221, 218, 253), (266, 224, 354, 273), (273, 227, 352, 268), (268, 226, 223, 264), (228, 209, 336, 231), (231, 212, 334, 235), (235, 211, 208, 229), (210, 337, 338, 215, 205, 204)])
me_cube.polygons.foreach_set('use_smooth', [True] * 254)
me_cube.materials.append(mat_material)
me_cube.use_remesh_preserve_volume = False
me_cube.use_remesh_preserve_attributes = False
me_cube.use_mirror_vertex_groups = False
me_cube.update()

# ---- objects
ob_gravitycylinder = bpy.data.objects.new('GravityCylinder', me_cylinder)
ob_cablepipe = bpy.data.objects.new('CablePipe', me_cube_001)
ob_storage = bpy.data.objects.new('Storage', me_cube)

# ---- transforms, parenting, visibility, modifiers, constraints
ob_gravitycylinder.location = (0.0, 0.0, -2.313)
ob_gravitycylinder.scale = (0.975, 0.975, 1.0)
ob_gravitycylinder.lineart.crease_threshold = 0.0
ob_cablepipe.location = (0.0, 0.0, 3.45)
ob_cablepipe.rotation_euler = (-1.571, -0.0, 0.0)
ob_cablepipe.scale = (0.4, 0.4, 0.4)
ob_cablepipe.lineart.crease_threshold = 0.0
ob_storage.location = (0.0, 0.0, 0.0)
ob_storage.scale = (1.25, 1.0, 1.0)
ob_storage.lock_rotations_4d = False
ob_storage.empty_display_type = 'ARROWS'
ob_storage.lineart.crease_threshold = 0.0

# ---- collection membership
col_collection_1.objects.link(ob_gravitycylinder)
col_collection_1.objects.link(ob_cablepipe)
col_collection_1.objects.link(ob_storage)

# ---- scene / render settings (as saved in the file)
scene.frame_start = 1; scene.frame_end = 250; scene.frame_set(0)
scene.render.engine = 'BLENDER_EEVEE_NEXT'
scene.render.resolution_percentage = 50
scene.render.dither_intensity = 0.0
scene.cycles.use_denoising = False
scene.cycles.samples = 128
scene.cycles.sampling_pattern = 'TABULATED_SOBOL'
scene.cycles.light_sampling_threshold = 0.0
scene.cycles.use_adaptive_sampling = False
scene.cycles.use_light_tree = False
scene.cycles.blur_glossy = 0.0
scene.cycles.sample_clamp_indirect = 0.0
scene.view_settings.view_transform = 'Standard'
bpy.context.view_layer.update()

# ---- added for rendering (the .blend has no active camera and no usable light): camera, sun
cam_auto = bpy.data.cameras.new('AutoCamera')
cam_auto.lens = 50.0
cam_auto.sensor_width = 36.0
cam_auto.clip_end = 1000.0
ob_auto_camera = bpy.data.objects.new('AutoCamera', cam_auto)
scene.collection.objects.link(ob_auto_camera)
ob_auto_camera.location = (6.59283, -7.8864, 5.94927)
ob_auto_camera.rotation_euler = (1.09748, -7.21219e-08, 0.694738)
scene.camera = ob_auto_camera
light_auto_sun = bpy.data.lights.new('AutoSun', 'SUN')
light_auto_sun.energy = 3.0
light_auto_sun.angle = 0.0523599
ob_auto_sun = bpy.data.objects.new('AutoSun', light_auto_sun)
scene.collection.objects.link(ob_auto_sun)
ob_auto_sun.rotation_euler = (0.872665, 0.174533, 0.523599)
bpy.context.view_layer.update()
